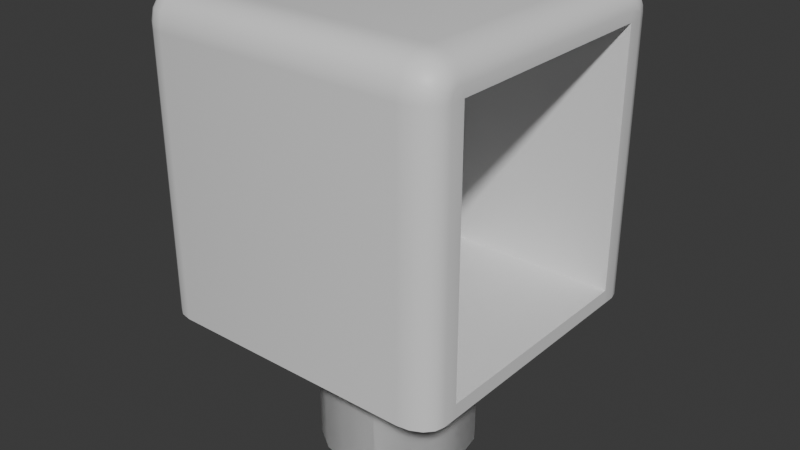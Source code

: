 # Source: Light.blend  (saved by Blender 4.0.36; exported with 4.5.12 LTS)
import bpy
from mathutils import Matrix  # noqa: F401  (used for matrix-valued properties, if any)

bpy.ops.wm.read_factory_settings(use_empty=True)
scene = bpy.context.scene
scene.name = 'Scene'

# ---- collections
col_collection = bpy.data.collections.new('Collection'); scene.collection.children.link(col_collection)

# ---- materials (node trees are filled in below, after node groups)
mat_material = bpy.data.materials.new('Material')
mat_material.alpha_threshold = 0.0
mat_material.use_transparent_shadow = False
mat_material.roughness = 0.5
mat_material.line_color = (0.0, 0.0, 0.0, 1.0)

# ---- node groups
ng_auto_smooth = bpy.data.node_groups.new('Auto Smooth', 'GeometryNodeTree')
_s = ng_auto_smooth.interface.new_socket(name='Geometry', in_out='OUTPUT', socket_type='NodeSocketGeometry')
_s = ng_auto_smooth.interface.new_socket(name='Geometry', in_out='INPUT', socket_type='NodeSocketGeometry')
_s = ng_auto_smooth.interface.new_socket(name='Angle', in_out='INPUT', socket_type='NodeSocketFloat')
_s.subtype = 'ANGLE'
_s.min_value = 0.0
_s.max_value = 3.142
ng_auto_smooth.is_modifier = True
_N = ng_auto_smooth.nodes; _L = ng_auto_smooth.links
n0 = _N.new('NodeGroupOutput'); n0.name = 'Group Output'; n0.location = (480, -100)
n1 = _N.new('NodeGroupInput'); n1.name = 'Group Input'; n1.location = (-420, -300)
n2 = _N.new('NodeGroupInput'); n2.name = 'Group Input.001'; n2.location = (-60, -100)
n3 = _N.new('GeometryNodeSetShadeSmooth'); n3.name = 'Set Shade Smooth'; n3.location = (120, -100)
n3.domain = 'EDGE'
n4 = _N.new('GeometryNodeSetShadeSmooth'); n4.name = 'Set Shade Smooth.001'; n4.location = (300, -100)
n5 = _N.new('GeometryNodeInputMeshEdgeAngle'); n5.name = 'Edge Angle'; n5.location = (-420, -220)
n6 = _N.new('GeometryNodeInputEdgeSmooth'); n6.name = 'Is Edge Smooth'; n6.location = (-60, -160)
n7 = _N.new('GeometryNodeInputShadeSmooth'); n7.name = 'Is Face Smooth'; n7.location = (-240, -340)
n8 = _N.new('FunctionNodeBooleanMath'); n8.name = 'Boolean Math'; n8.location = (-60, -220)
n9 = _N.new('FunctionNodeCompare'); n9.name = 'Compare'; n9.location = (-240, -180)
n9.operation = 'LESS_EQUAL'
_L.new(n5.outputs[0], n9.inputs[0])
_L.new(n4.outputs[0], n0.inputs[0])
_L.new(n1.outputs[1], n9.inputs[1])
_L.new(n9.outputs[0], n8.inputs[0])
_L.new(n7.outputs[0], n8.inputs[1])
_L.new(n2.outputs[0], n3.inputs[0])
_L.new(n6.outputs[0], n3.inputs[1])
_L.new(n3.outputs[0], n4.inputs[0])
_L.new(n8.outputs[0], n3.inputs[2])
n0.is_active_output = True

# ---- material node trees
mat_material.use_nodes = True; mat_material.node_tree.nodes.clear()
_N = mat_material.node_tree.nodes; _L = mat_material.node_tree.links
n0 = _N.new('ShaderNodeOutputMaterial'); n0.name = 'Material Output'; n0.location = (300, 300)
n1 = _N.new('ShaderNodeBsdfPrincipled'); n1.name = 'Principled BSDF'; n1.location = (10, 300)
n1.inputs[3].default_value = 1.45
_L.new(n1.outputs[0], n0.inputs[0])
n0.is_active_output = True

# ---- world
world_world = bpy.data.worlds.new('World'); scene.world = world_world
world_world.use_nodes = True; world_world.node_tree.nodes.clear()
_N = world_world.node_tree.nodes; _L = world_world.node_tree.links
n0 = _N.new('ShaderNodeOutputWorld'); n0.name = 'World Output'; n0.location = (300, 300)
n1 = _N.new('ShaderNodeBackground'); n1.name = 'Background'; n1.location = (10, 300)
n1.inputs[0].default_value = (0.05088, 0.05088, 0.05088, 1.0)
_L.new(n1.outputs[0], n0.inputs[0])
n0.is_active_output = True
world_world.color = (0.05088, 0.05088, 0.05088)
world_world.use_sun_shadow = False
world_world.sun_shadow_jitter_overblur = 0.0

# ---- meshes
me_cube = bpy.data.meshes.new('Cube')
me_cube.from_pydata([(-1.0, -0.7551, -1.0), (1.018, -0.7551, -1.0), (1.018, -0.7551, 0.7816), (-1.0, -0.7551, 0.7816), (1.018, -0.7551, -0.9066), (-1.0, -0.7551, -0.9066), (-0.6031, -0.7551, 0.7816), (-0.6031, -0.7551, -0.9066), (2.733e-09, 0.5109, -1.974), (2.733e-09, 0.5109, -0.9524), (0.1955, 0.472, -1.974), (0.1955, 0.472, -0.9524), (0.3613, 0.3613, -1.974), (0.3613, 0.3613, -0.9524), (0.472, 0.1955, -1.974), (0.472, 0.1955, -0.9524), (0.5109, 3.644e-09, -1.974), (0.5109, 3.644e-09, -0.9524), (0.472, -0.1955, -1.974), (0.472, -0.1955, -0.9524), (0.3613, -0.3613, -1.974), (0.3613, -0.3613, -0.9524), (0.1955, -0.472, -1.974), (0.1955, -0.472, -0.9524), (2.733e-09, -0.5109, -1.974), (2.733e-09, -0.5109, -0.9524), (-0.1955, -0.472, -1.974), (-0.1955, -0.472, -0.9524), (-0.3613, -0.3613, -1.974), (-0.3613, -0.3613, -0.9524), (-0.472, -0.1955, -1.974), (-0.472, -0.1955, -0.9524), (-0.5109, 3.644e-09, -1.974), (-0.5109, 3.644e-09, -0.9524), (-0.472, 0.1955, -1.974), (-0.472, 0.1955, -0.9524), (-0.3613, 0.3613, -1.974), (-0.3613, 0.3613, -0.9524), (-0.1955, 0.472, -1.974), (-0.1955, 0.472, -0.9524), (-1.0, 0.0, -1.0), (1.018, 0.0, -1.0), (-1.0, 0.0, 0.7816), (1.018, 0.0, 0.7816), (1.018, 0.0, -0.9066), (-1.0, 0.0, -0.9066), (-0.6031, 0.0, 0.7816), (-0.6031, 0.0, -0.9066), (-1.0, -0.8122, 0.8122), (-0.8122, -1.0, 0.8122), (-0.8122, -0.8122, 1.0), (-0.9857, -0.8841, 0.8122), (-0.945, -0.945, 0.8122), (-0.9857, -0.8122, 0.8841), (-0.9685, -0.8859, 0.8859), (-0.9355, -0.9355, 0.8821), (-0.9206, -0.9206, 0.9206), (-0.8122, -0.9857, 0.8841), (-0.8122, -0.945, 0.945), (-0.8841, -0.9857, 0.8122), (-0.8859, -0.9685, 0.8859), (-0.8821, -0.9355, 0.9355), (-0.8841, -0.8122, 0.9857), (-0.945, -0.8122, 0.945), (-0.8122, -0.8841, 0.9857), (-0.8859, -0.8859, 0.9685), (-0.9355, -0.8821, 0.9355), (-0.8122, -1.0, -1.0), (-1.0, -0.8122, -1.0), (-0.8841, -0.9857, -1.0), (-0.945, -0.945, -1.0), (-0.9857, -0.8841, -1.0), (-0.8122, -0.7551, 1.0), (-1.0, -0.7551, 0.8122), (-0.8841, -0.7551, 0.9857), (-0.945, -0.7551, 0.945), (-0.9857, -0.7551, 0.8841), (-1.0, -0.8122, 0.7816), (-0.8122, -1.0, 0.7816), (-0.9857, -0.8841, 0.7816), (-0.945, -0.945, 0.7816), (-0.8841, -0.9857, 0.7816), (-1.0, -0.8122, -0.9066), (-0.8122, -1.0, -0.9066), (-0.9857, -0.8841, -0.9066), (-0.945, -0.945, -0.9066), (-0.8841, -0.9857, -0.9066), (-1.0, 0.0, 0.8122), (-0.8122, 0.0, 1.0), (-0.9857, 0.0, 0.8841), (-0.945, 0.0, 0.945), (-0.8841, 0.0, 0.9857), (1.018, -0.8487, -1.0), (0.8154, -1.0, -1.0), (1.003, -0.9066, -1.0), (0.9589, -0.9557, -1.0), (0.893, -0.9885, -1.0), (0.8154, -0.7551, 1.0), (1.018, -0.7551, 0.8487), (0.893, -0.7551, 0.9885), (0.9589, -0.7551, 0.9557), (1.003, -0.7551, 0.9066), (1.018, -0.8487, 0.7816), (0.8154, -1.0, 0.7816), (1.003, -0.9066, 0.7816), (0.9589, -0.9557, 0.7816), (0.893, -0.9885, 0.7816), (1.018, -0.8487, -0.9066), (0.8154, -1.0, -0.9066), (1.003, -0.9066, -0.9066), (0.9589, -0.9557, -0.9066), (0.893, -0.9885, -0.9066), (0.8154, 0.0, 1.0), (1.018, 0.0, 0.8487), (0.893, 0.0, 0.9885), (0.9589, 0.0, 0.9557), (1.003, 0.0, 0.9066), (1.018, -0.7973, 0.8487), (0.8154, -0.8122, 1.0), (1.003, -0.803, 0.9066), (0.9589, -0.8079, 0.9557), (0.893, -0.8111, 0.9885), (1.018, -0.8487, 0.7973), (0.8154, -1.0, 0.8122), (1.003, -0.9066, 0.803), (0.9589, -0.9557, 0.8079), (0.893, -0.9885, 0.8111), (1.018, -0.8251, 0.8432), (0.8154, -0.8841, 0.9857), (1.003, -0.8476, 0.8977), (0.9589, -0.8668, 0.944), (0.893, -0.8796, 0.9749), (1.018, -0.8359, 0.8359), (0.8154, -0.945, 0.945), (1.003, -0.8777, 0.8777), (0.9589, -0.9131, 0.9131), (0.893, -0.9367, 0.9367), (1.018, -0.8432, 0.8251), (0.8154, -0.9857, 0.8841), (1.003, -0.8977, 0.8476), (0.9589, -0.944, 0.8668), (0.893, -0.9749, 0.8796)], [], [(97, 72, 50, 118), (4, 2, 102, 107), (112, 88, 72, 97), (77, 48, 73, 3), (2, 98, 117, 127, 132, 137, 122, 102), (40, 41, 1, 0), (68, 82, 5, 0), (3, 73, 87, 42), (2, 4, 7, 6), (108, 103, 78, 83), (82, 77, 3, 5), (43, 113, 98, 2), (0, 1, 92, 94, 95, 96, 93, 67, 69, 70, 71, 68), (41, 44, 4, 1), (93, 108, 83, 67), (47, 46, 6, 7), (43, 2, 6, 46), (8, 9, 11, 10), (10, 11, 13, 12), (12, 13, 15, 14), (14, 15, 17, 16), (16, 17, 19, 18), (18, 19, 21, 20), (20, 21, 23, 22), (22, 23, 25, 24), (24, 25, 27, 26), (26, 27, 29, 28), (28, 29, 31, 30), (30, 31, 33, 32), (32, 33, 35, 34), (34, 35, 37, 36), (11, 9, 39, 37, 35, 33, 31, 29, 27, 25, 23, 21, 19, 17, 15, 13), (36, 37, 39, 38), (38, 39, 9, 8), (8, 10, 12, 14, 16, 18, 20, 22, 24, 26, 28, 30, 32, 34, 36, 38), (4, 44, 47, 7), (0, 5, 45, 40), (5, 3, 42, 45), (103, 123, 49, 78), (48, 51, 54, 53), (51, 52, 55, 54), (53, 54, 66, 63), (54, 55, 56, 66), (49, 57, 60, 59), (57, 58, 61, 60), (59, 60, 55, 52), (60, 61, 56, 55), (50, 62, 65, 64), (62, 63, 66, 65), (64, 65, 61, 58), (65, 66, 56, 61), (78, 49, 59, 81), (81, 59, 52, 80), (80, 52, 51, 79), (79, 51, 48, 77), (138, 57, 49, 123), (133, 58, 57, 138), (128, 64, 58, 133), (50, 72, 74, 62), (62, 74, 75, 63), (63, 75, 76, 53), (53, 76, 73, 48), (83, 78, 81, 86), (86, 81, 80, 85), (85, 80, 79, 84), (84, 79, 77, 82), (67, 83, 86, 69), (69, 86, 85, 70), (70, 85, 84, 71), (71, 84, 82, 68), (72, 88, 91, 74), (74, 91, 90, 75), (75, 90, 89, 76), (76, 89, 87, 73), (118, 50, 64, 128), (108, 93, 96, 111), (111, 96, 95, 110), (110, 95, 94, 109), (109, 94, 92, 107), (112, 97, 99, 114), (114, 99, 100, 115), (115, 100, 101, 116), (116, 101, 98, 113), (103, 108, 111, 106), (106, 111, 110, 105), (105, 110, 109, 104), (104, 109, 107, 102), (127, 117, 119, 129), (129, 119, 120, 130), (130, 120, 121, 131), (131, 121, 118, 128), (132, 127, 129, 134), (134, 129, 130, 135), (135, 130, 131, 136), (136, 131, 128, 133), (137, 132, 134, 139), (139, 134, 135, 140), (140, 135, 136, 141), (141, 136, 133, 138), (122, 137, 139, 124), (124, 139, 140, 125), (125, 140, 141, 126), (126, 141, 138, 123), (102, 122, 124, 104), (104, 124, 125, 105), (105, 125, 126, 106), (106, 126, 123, 103), (117, 98, 101, 119), (119, 101, 100, 120), (120, 100, 99, 121), (121, 99, 97, 118), (1, 4, 107, 92)])
me_cube.polygons.foreach_set('use_smooth', [True] * 112)
_uv = me_cube.uv_layers.new(name='UVMap')
_uv.uv.foreach_set('vector', [0.6439, 0.6667, 0.8515, 0.6667, 0.8515, 0.6861, 0.6439, 0.6861, 0.3867, 0.6667, 0.5977, 0.6667, 0.5977, 0.6985, 0.3867, 0.6985, 0.6439, 0.625, 0.8515, 0.625, 0.8515, 0.6667, 0.6439, 0.6667, 0.5977, 0.06391, 0.6015, 0.06391, 0.6015, 0.08333, 0.5977, 0.08333, 0.5977, 0.6667, 0.6061, 0.6667, 0.6061, 0.681, 0.6054, 0.6905, 0.6045, 0.6942, 0.6031, 0.6966, 0.5997, 0.6985, 0.5977, 0.6985, 0.125, 0.625, 0.375, 0.625, 0.375, 0.6667, 0.125, 0.6667, 0.375, 0.0639, 0.3867, 0.0639, 0.3867, 0.08333, 0.375, 0.08333, 0.5977, 0.08333, 0.6015, 0.08333, 0.6015, 0.125, 0.5977, 0.125, 0.5977, 0.6667, 0.3867, 0.6667, 0.3867, 0.6667, 0.5977, 0.6667, 0.3867, 0.7689, 0.5977, 0.7689, 0.5977, 0.9765, 0.3867, 0.9765, 0.3867, 0.0639, 0.5977, 0.06391, 0.5977, 0.08333, 0.3867, 0.08333, 0.5977, 0.625, 0.6061, 0.625, 0.6061, 0.6667, 0.5977, 0.6667, 0.125, 0.6667, 0.375, 0.6667, 0.375, 0.6985, 0.3736, 0.7182, 0.3695, 0.7349, 0.3633, 0.7461, 0.3561, 0.75, 0.1485, 0.75, 0.1395, 0.7451, 0.1319, 0.7313, 0.1268, 0.7106, 0.125, 0.6861, 0.375, 0.625, 0.3867, 0.625, 0.3867, 0.6667, 0.375, 0.6667, 0.375, 0.7689, 0.3867, 0.7689, 0.3867, 0.9765, 0.375, 0.9765, 0.3867, 0.625, 0.5977, 0.625, 0.5977, 0.6667, 0.3867, 0.6667, 0.5977, 0.625, 0.5977, 0.6667, 0.5977, 0.6667, 0.5977, 0.625, 1.0, 0.5, 1.0, 1.0, 0.9375, 1.0, 0.9375, 0.5, 0.9375, 0.5, 0.9375, 1.0, 0.875, 1.0, 0.875, 0.5, 0.875, 0.5, 0.875, 1.0, 0.8125, 1.0, 0.8125, 0.5, 0.8125, 0.5, 0.8125, 1.0, 0.75, 1.0, 0.75, 0.5, 0.75, 0.5, 0.75, 1.0, 0.6875, 1.0, 0.6875, 0.5, 0.6875, 0.5, 0.6875, 1.0, 0.625, 1.0, 0.625, 0.5, 0.625, 0.5, 0.625, 1.0, 0.5625, 1.0, 0.5625, 0.5, 0.5625, 0.5, 0.5625, 1.0, 0.5, 1.0, 0.5, 0.5, 0.5, 0.5, 0.5, 1.0, 0.4375, 1.0, 0.4375, 0.5, 0.4375, 0.5, 0.4375, 1.0, 0.375, 1.0, 0.375, 0.5, 0.375, 0.5, 0.375, 1.0, 0.3125, 1.0, 0.3125, 0.5, 0.3125, 0.5, 0.3125, 1.0, 0.25, 1.0, 0.25, 0.5, 0.25, 0.5, 0.25, 1.0, 0.1875, 1.0, 0.1875, 0.5, 0.1875, 0.5, 0.1875, 1.0, 0.125, 1.0, 0.125, 0.5, 0.3418, 0.4717, 0.25, 0.49, 0.1582, 0.4717, 0.08029, 0.4197, 0.02827, 0.3418, 0.01, 0.25, 0.02827, 0.1582, 0.08029, 0.08029, 0.1582, 0.02827, 0.25, 0.01, 0.3418, 0.02827, 0.4197, 0.08029, 0.4717, 0.1582, 0.49, 0.25, 0.4717, 0.3418, 0.4197, 0.4197, 0.125, 0.5, 0.125, 1.0, 0.0625, 1.0, 0.0625, 0.5, 0.0625, 0.5, 0.0625, 1.0, 0.0, 1.0, 0.0, 0.5, 0.75, 0.49, 0.8418, 0.4717, 0.9197, 0.4197, 0.9717, 0.3418, 0.99, 0.25, 0.9717, 0.1582, 0.9197, 0.08029, 0.8418, 0.02827, 0.75, 0.01, 0.6582, 0.02827, 0.5803, 0.08029, 0.5283, 0.1582, 0.51, 0.25, 0.5283, 0.3418, 0.5803, 0.4197, 0.6582, 0.4717, 0.3867, 0.6667, 0.3867, 0.625, 0.3867, 0.625, 0.3867, 0.6667, 0.375, 0.08333, 0.3867, 0.08333, 0.3867, 0.125, 0.375, 0.125, 0.3867, 0.08333, 0.5977, 0.08333, 0.5977, 0.125, 0.3867, 0.125, 0.5977, 0.7689, 0.6015, 0.7689, 0.6015, 0.9765, 0.5977, 0.9765, 0.6015, 0.06391, 0.6015, 0.03945, 0.6107, 0.03884, 0.6105, 0.0639, 0.6015, 0.03945, 0.6015, 0.0, 0.6103, 0.0, 0.6107, 0.03884, 0.6105, 0.0639, 0.6107, 0.03884, 0.625, 0.04011, 0.625, 0.0639, 0.6107, 0.03884, 0.6103, 0.0, 0.6151, 0.0, 0.625, 0.04011, 0.6015, 0.9765, 0.6105, 0.9765, 0.6107, 0.9857, 0.6015, 0.9855, 0.6105, 0.9765, 0.625, 0.9765, 0.625, 0.9853, 0.6107, 0.9857, 0.6015, 0.9855, 0.6107, 0.9857, 0.6103, 1.0, 0.6015, 1.0, 0.6107, 0.9857, 0.625, 0.9853, 0.625, 0.9901, 0.6103, 1.0, 0.8515, 0.6861, 0.8605, 0.6861, 0.8607, 0.7112, 0.8515, 0.7106, 0.8605, 0.6861, 0.875, 0.6861, 0.875, 0.7099, 0.8607, 0.7112, 0.8515, 0.7106, 0.8607, 0.7112, 0.8603, 0.75, 0.8515, 0.75, 0.8607, 0.7112, 0.875, 0.7099, 0.875, 0.723, 0.8603, 0.75, 0.5977, 0.9765, 0.6015, 0.9765, 0.6015, 0.9855, 0.5977, 0.9855, 0.5977, 0.9855, 0.6015, 0.9855, 0.6015, 1.0, 0.5977, 1.0, 0.5977, 0.0, 0.6015, 0.0, 0.6015, 0.03945, 0.5977, 0.03945, 0.5977, 0.03945, 0.6015, 0.03945, 0.6015, 0.06391, 0.5977, 0.06391, 0.6105, 0.7689, 0.6105, 0.9765, 0.6015, 0.9765, 0.6015, 0.7689, 0.625, 0.7689, 0.625, 0.9765, 0.6105, 0.9765, 0.6105, 0.7689, 0.6439, 0.7106, 0.8515, 0.7106, 0.8515, 0.75, 0.6439, 0.75, 0.8515, 0.6861, 0.8515, 0.6667, 0.8605, 0.6667, 0.8605, 0.6861, 0.8605, 0.6861, 0.8605, 0.6667, 0.875, 0.6667, 0.875, 0.6861, 0.625, 0.0639, 0.625, 0.08333, 0.6105, 0.08333, 0.6105, 0.0639, 0.6105, 0.0639, 0.6105, 0.08333, 0.6015, 0.08333, 0.6015, 0.06391, 0.3867, 0.9765, 0.5977, 0.9765, 0.5977, 0.9855, 0.3867, 0.9855, 0.3867, 0.9855, 0.5977, 0.9855, 0.5977, 1.0, 0.3867, 1.0, 0.3867, 0.0, 0.5977, 0.0, 0.5977, 0.03945, 0.3867, 0.03945, 0.3867, 0.03945, 0.5977, 0.03945, 0.5977, 0.06391, 0.3867, 0.0639, 0.375, 0.9765, 0.3867, 0.9765, 0.3867, 0.9855, 0.375, 0.9855, 0.375, 0.9855, 0.3867, 0.9855, 0.3867, 1.0, 0.375, 1.0, 0.375, 0.0, 0.3867, 0.0, 0.3867, 0.03945, 0.375, 0.03945, 0.375, 0.03945, 0.3867, 0.03945, 0.3867, 0.0639, 0.375, 0.0639, 0.8515, 0.6667, 0.8515, 0.625, 0.8605, 0.625, 0.8605, 0.6667, 0.8605, 0.6667, 0.8605, 0.625, 0.875, 0.625, 0.875, 0.6667, 0.625, 0.08333, 0.625, 0.125, 0.6105, 0.125, 0.6105, 0.08333, 0.6105, 0.08333, 0.6105, 0.125, 0.6015, 0.125, 0.6015, 0.08333, 0.6439, 0.6861, 0.8515, 0.6861, 0.8515, 0.7106, 0.6439, 0.7106, 0.3867, 0.7689, 0.375, 0.7689, 0.375, 0.7617, 0.3867, 0.7617, 0.3867, 0.7617, 0.375, 0.7617, 0.375, 0.75, 0.3867, 0.75, 0.3867, 0.75, 0.375, 0.75, 0.375, 0.7182, 0.3867, 0.7182, 0.3867, 0.7182, 0.375, 0.7182, 0.375, 0.6985, 0.3867, 0.6985, 0.6439, 0.625, 0.6439, 0.6667, 0.6367, 0.6667, 0.6367, 0.625, 0.6367, 0.625, 0.6367, 0.6667, 0.625, 0.6667, 0.625, 0.625, 0.625, 0.625, 0.625, 0.6667, 0.6133, 0.6667, 0.6133, 0.625, 0.6133, 0.625, 0.6133, 0.6667, 0.6061, 0.6667, 0.6061, 0.625, 0.5977, 0.7689, 0.3867, 0.7689, 0.3867, 0.7617, 0.5977, 0.7617, 0.5977, 0.7617, 0.3867, 0.7617, 0.3867, 0.75, 0.5977, 0.75, 0.5977, 0.75, 0.3867, 0.75, 0.3867, 0.7182, 0.5977, 0.7182, 0.5977, 0.7182, 0.3867, 0.7182, 0.3867, 0.6985, 0.5977, 0.6985, 0.6054, 0.6905, 0.6061, 0.681, 0.6133, 0.683, 0.6122, 0.6981, 0.6122, 0.6981, 0.6133, 0.683, 0.625, 0.6861, 0.6242, 0.7076, 0.6242, 0.7076, 0.625, 0.6861, 0.6367, 0.6861, 0.6367, 0.7098, 0.6367, 0.7098, 0.6367, 0.6861, 0.6439, 0.6861, 0.6439, 0.7106, 0.6045, 0.6942, 0.6054, 0.6905, 0.6122, 0.6981, 0.6097, 0.7084, 0.6097, 0.7084, 0.6122, 0.6981, 0.6226, 0.713, 0.6187, 0.7288, 0.625, 0.7453, 0.625, 0.7153, 0.6367, 0.7118, 0.6367, 0.7488, 0.6367, 0.7488, 0.6367, 0.7118, 0.6439, 0.7106, 0.6439, 0.75, 0.6031, 0.6966, 0.6045, 0.6942, 0.6097, 0.7084, 0.606, 0.7152, 0.606, 0.7152, 0.6097, 0.7084, 0.6172, 0.7329, 0.6114, 0.7435, 0.6123, 0.75, 0.6233, 0.75, 0.6245, 0.7617, 0.611, 0.7617, 0.611, 0.7617, 0.6245, 0.7617, 0.625, 0.7689, 0.6105, 0.7689, 0.5997, 0.6985, 0.6031, 0.6966, 0.606, 0.7152, 0.6004, 0.7182, 0.6004, 0.7182, 0.606, 0.7152, 0.6094, 0.7457, 0.6021, 0.7497, 0.6021, 0.75, 0.6094, 0.75, 0.6102, 0.7617, 0.6017, 0.7617, 0.6017, 0.7617, 0.6102, 0.7617, 0.6105, 0.7689, 0.6015, 0.7689, 0.5977, 0.6985, 0.5997, 0.6985, 0.6004, 0.7182, 0.5977, 0.7182, 0.5977, 0.7182, 0.6004, 0.7182, 0.601, 0.75, 0.5977, 0.75, 0.5977, 0.75, 0.601, 0.75, 0.6014, 0.7617, 0.5977, 0.7617, 0.5977, 0.7617, 0.6014, 0.7617, 0.6015, 0.7689, 0.5977, 0.7689, 0.6061, 0.681, 0.6061, 0.6667, 0.6133, 0.6667, 0.6133, 0.683, 0.6133, 0.683, 0.6133, 0.6667, 0.625, 0.6667, 0.625, 0.6861, 0.625, 0.6861, 0.625, 0.6667, 0.6367, 0.6667, 0.6367, 0.6861, 0.6367, 0.6861, 0.6367, 0.6667, 0.6439, 0.6667, 0.6439, 0.6861, 0.375, 0.6667, 0.3867, 0.6667, 0.3867, 0.6985, 0.375, 0.6985])
me_cube.materials.append(mat_material)
me_cube.use_mirror_vertex_groups = False
me_cube.update()

# ---- objects
ob_cube = bpy.data.objects.new('Cube', me_cube)

# ---- transforms, parenting, visibility, modifiers, constraints
ob_cube.location = (0.0, 0.0, 0.0)
ob_cube.lock_rotations_4d = False
ob_cube.empty_display_type = 'ARROWS'
ob_cube.lineart.crease_threshold = 0.0
_m = ob_cube.modifiers.new('Mirror', 'MIRROR')
_m.use_axis = (False, True, False)
_m = ob_cube.modifiers.new('Auto Smooth', 'NODES')
_m.node_group = ng_auto_smooth
_gi = [s.identifier for s in ng_auto_smooth.interface.items_tree if s.item_type == 'SOCKET' and s.in_out == 'INPUT']
_m[_gi[1]] = 0.5236  # Angle

# ---- collection membership
col_collection.objects.link(ob_cube)

# ---- scene / render settings (as saved in the file)
scene.frame_start = 1; scene.frame_end = 250; scene.frame_set(1)
scene.render.engine = 'BLENDER_EEVEE_NEXT'
scene.cycles.sampling_pattern = 'TABULATED_SOBOL'
bpy.context.view_layer.update()

# ---- added for rendering (the .blend has no active camera and no usable light): camera, sun
cam_auto = bpy.data.cameras.new('AutoCamera')
cam_auto.lens = 50.0
cam_auto.sensor_width = 36.0
cam_auto.clip_end = 1000.0
ob_auto_camera = bpy.data.objects.new('AutoCamera', cam_auto)
scene.collection.objects.link(ob_auto_camera)
ob_auto_camera.location = (3.815, -4.567, 2.55751)
ob_auto_camera.rotation_euler = (1.09748, -7.21219e-08, 0.694738)
scene.camera = ob_auto_camera
light_auto_sun = bpy.data.lights.new('AutoSun', 'SUN')
light_auto_sun.energy = 3.0
light_auto_sun.angle = 0.0523599
ob_auto_sun = bpy.data.objects.new('AutoSun', light_auto_sun)
scene.collection.objects.link(ob_auto_sun)
ob_auto_sun.rotation_euler = (0.872665, 0.174533, 0.523599)
bpy.context.view_layer.update()
